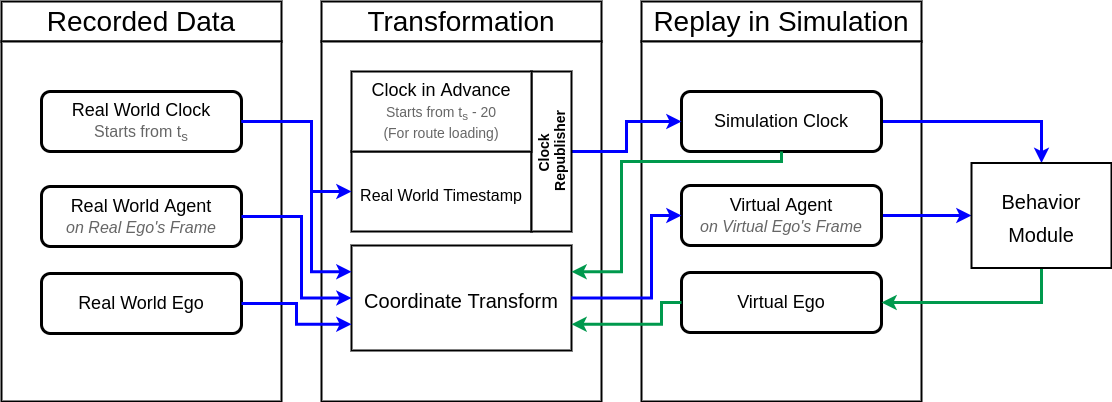

The diagram above was exported from draw.io. Its source (the exported page's mxGraphModel, read from the mxfile embedded in the PNG):
<mxGraphModel dx="1422" dy="825" grid="1" gridSize="10" guides="1" tooltips="1" connect="1" arrows="1" fold="1" page="1" pageScale="1" pageWidth="1100" pageHeight="850" background="#ffffff" math="0" shadow="0">
  <root>
    <mxCell id="0" />
    <mxCell id="1" parent="0" />
    <mxCell id="L9gk5uFr2GC3Pxzz-bd_-3" value="Recorded Data" style="rounded=0;whiteSpace=wrap;html=1;fontSize=28;strokeWidth=2;" vertex="1" parent="1">
      <mxGeometry x="120" y="160" width="280" height="40" as="geometry" />
    </mxCell>
    <mxCell id="L9gk5uFr2GC3Pxzz-bd_-4" value="" style="rounded=0;whiteSpace=wrap;html=1;strokeWidth=2;" vertex="1" parent="1">
      <mxGeometry x="120" y="200" width="280" height="360" as="geometry" />
    </mxCell>
    <mxCell id="L9gk5uFr2GC3Pxzz-bd_-5" value="Real World Clock&lt;br&gt;&lt;font style=&quot;font-size: 16px&quot; color=&quot;#666666&quot;&gt;Starts from t&lt;sub&gt;s&lt;/sub&gt;&lt;/font&gt;" style="rounded=1;whiteSpace=wrap;html=1;fontSize=18;strokeWidth=3;" vertex="1" parent="1">
      <mxGeometry x="160" y="250" width="200" height="60" as="geometry" />
    </mxCell>
    <mxCell id="L9gk5uFr2GC3Pxzz-bd_-7" value="Real World Agent&lt;br&gt;&lt;font style=&quot;font-size: 16px&quot; color=&quot;#666666&quot;&gt;&lt;i&gt;on Real Ego's Frame&lt;/i&gt;&lt;/font&gt;" style="rounded=1;whiteSpace=wrap;html=1;fontSize=18;strokeWidth=3;" vertex="1" parent="1">
      <mxGeometry x="160" y="345" width="200" height="60" as="geometry" />
    </mxCell>
    <mxCell id="L9gk5uFr2GC3Pxzz-bd_-8" value="Real World Ego" style="rounded=1;whiteSpace=wrap;html=1;fontSize=18;strokeWidth=3;" vertex="1" parent="1">
      <mxGeometry x="160" y="432" width="200" height="60" as="geometry" />
    </mxCell>
    <mxCell id="L9gk5uFr2GC3Pxzz-bd_-9" value="Replay in Simulation" style="rounded=0;whiteSpace=wrap;html=1;fontSize=28;strokeWidth=2;" vertex="1" parent="1">
      <mxGeometry x="760" y="160" width="280" height="40" as="geometry" />
    </mxCell>
    <mxCell id="L9gk5uFr2GC3Pxzz-bd_-10" value="" style="rounded=0;whiteSpace=wrap;html=1;strokeWidth=2;" vertex="1" parent="1">
      <mxGeometry x="760" y="200" width="280" height="360" as="geometry" />
    </mxCell>
    <mxCell id="L9gk5uFr2GC3Pxzz-bd_-41" style="edgeStyle=orthogonalEdgeStyle;rounded=0;orthogonalLoop=1;jettySize=auto;html=1;exitX=1;exitY=0.5;exitDx=0;exitDy=0;entryX=0.5;entryY=0;entryDx=0;entryDy=0;fontSize=16;strokeWidth=3;strokeColor=#0000FF;" edge="1" parent="1" source="L9gk5uFr2GC3Pxzz-bd_-11" target="L9gk5uFr2GC3Pxzz-bd_-40">
      <mxGeometry relative="1" as="geometry" />
    </mxCell>
    <mxCell id="L9gk5uFr2GC3Pxzz-bd_-11" value="Simulation Clock" style="rounded=1;whiteSpace=wrap;html=1;fontSize=18;strokeWidth=3;" vertex="1" parent="1">
      <mxGeometry x="800" y="250" width="200" height="60" as="geometry" />
    </mxCell>
    <mxCell id="L9gk5uFr2GC3Pxzz-bd_-44" style="edgeStyle=orthogonalEdgeStyle;rounded=0;orthogonalLoop=1;jettySize=auto;html=1;exitX=1;exitY=0.5;exitDx=0;exitDy=0;fontSize=16;strokeWidth=3;strokeColor=#0000FF;" edge="1" parent="1" source="L9gk5uFr2GC3Pxzz-bd_-12" target="L9gk5uFr2GC3Pxzz-bd_-40">
      <mxGeometry relative="1" as="geometry" />
    </mxCell>
    <mxCell id="L9gk5uFr2GC3Pxzz-bd_-12" value="Virtual Agent&lt;br&gt;&lt;font style=&quot;font-size: 16px&quot; color=&quot;#666666&quot;&gt;&lt;i&gt;on Virtual Ego's Frame&lt;/i&gt;&lt;/font&gt;" style="rounded=1;whiteSpace=wrap;html=1;fontSize=18;strokeWidth=3;" vertex="1" parent="1">
      <mxGeometry x="800" y="344" width="200" height="60" as="geometry" />
    </mxCell>
    <mxCell id="L9gk5uFr2GC3Pxzz-bd_-13" value="Virtual Ego" style="rounded=1;whiteSpace=wrap;html=1;fontSize=18;strokeWidth=3;" vertex="1" parent="1">
      <mxGeometry x="800" y="431" width="200" height="60" as="geometry" />
    </mxCell>
    <mxCell id="L9gk5uFr2GC3Pxzz-bd_-14" value="Transformation" style="rounded=0;whiteSpace=wrap;html=1;fontSize=28;strokeWidth=2;" vertex="1" parent="1">
      <mxGeometry x="440" y="160" width="280" height="40" as="geometry" />
    </mxCell>
    <mxCell id="L9gk5uFr2GC3Pxzz-bd_-15" value="" style="rounded=0;whiteSpace=wrap;html=1;strokeWidth=2;" vertex="1" parent="1">
      <mxGeometry x="440" y="200" width="280" height="360" as="geometry" />
    </mxCell>
    <mxCell id="L9gk5uFr2GC3Pxzz-bd_-21" value="&lt;font style=&quot;font-size: 16px&quot;&gt;Real World Timestamp&lt;/font&gt;" style="rounded=0;whiteSpace=wrap;html=1;fontSize=28;strokeWidth=2;" vertex="1" parent="1">
      <mxGeometry x="470" y="310" width="180" height="80" as="geometry" />
    </mxCell>
    <mxCell id="L9gk5uFr2GC3Pxzz-bd_-23" style="edgeStyle=orthogonalEdgeStyle;rounded=0;orthogonalLoop=1;jettySize=auto;html=1;exitX=1;exitY=0.5;exitDx=0;exitDy=0;entryX=0;entryY=0.5;entryDx=0;entryDy=0;fontSize=28;strokeWidth=3;strokeColor=#0000FF;" edge="1" parent="1" source="L9gk5uFr2GC3Pxzz-bd_-22" target="L9gk5uFr2GC3Pxzz-bd_-11">
      <mxGeometry relative="1" as="geometry" />
    </mxCell>
    <mxCell id="L9gk5uFr2GC3Pxzz-bd_-22" value="" style="rounded=0;whiteSpace=wrap;html=1;fontSize=28;strokeWidth=2;" vertex="1" parent="1">
      <mxGeometry x="650" y="230" width="40" height="160" as="geometry" />
    </mxCell>
    <mxCell id="L9gk5uFr2GC3Pxzz-bd_-27" value="" style="rounded=0;whiteSpace=wrap;html=1;fontSize=28;strokeWidth=2;" vertex="1" parent="1">
      <mxGeometry x="470" y="230" width="180" height="80" as="geometry" />
    </mxCell>
    <mxCell id="L9gk5uFr2GC3Pxzz-bd_-26" value="Clock in Advance&lt;br&gt;&lt;font style=&quot;font-size: 14px&quot; color=&quot;#666666&quot;&gt;Starts from t&lt;sub&gt;s&lt;/sub&gt;&lt;/font&gt;&lt;font style=&quot;font-size: 14px&quot; color=&quot;#666666&quot;&gt;&lt;font style=&quot;font-size: 14px&quot;&gt;&amp;nbsp;- 20&lt;br&gt;(For route loading)&lt;/font&gt;&lt;br&gt;&lt;/font&gt;" style="rounded=1;whiteSpace=wrap;html=1;fontSize=18;strokeColor=none;strokeWidth=3;fillColor=none;" vertex="1" parent="1">
      <mxGeometry x="470" y="230" width="180" height="80" as="geometry" />
    </mxCell>
    <mxCell id="L9gk5uFr2GC3Pxzz-bd_-28" value="&lt;font style=&quot;font-size: 20px&quot;&gt;Coordinate Transform&lt;/font&gt;" style="rounded=0;whiteSpace=wrap;html=1;fontSize=28;strokeWidth=2;" vertex="1" parent="1">
      <mxGeometry x="470" y="404" width="220" height="105" as="geometry" />
    </mxCell>
    <mxCell id="L9gk5uFr2GC3Pxzz-bd_-31" style="edgeStyle=orthogonalEdgeStyle;rounded=0;orthogonalLoop=1;jettySize=auto;html=1;exitX=1;exitY=0.5;exitDx=0;exitDy=0;entryX=0;entryY=0.5;entryDx=0;entryDy=0;fontSize=28;strokeWidth=3;strokeColor=#0000FF;" edge="1" parent="1" source="L9gk5uFr2GC3Pxzz-bd_-7" target="L9gk5uFr2GC3Pxzz-bd_-28">
      <mxGeometry relative="1" as="geometry">
        <Array as="points">
          <mxPoint x="420" y="375" />
          <mxPoint x="420" y="457" />
        </Array>
      </mxGeometry>
    </mxCell>
    <mxCell id="L9gk5uFr2GC3Pxzz-bd_-32" style="edgeStyle=orthogonalEdgeStyle;rounded=0;orthogonalLoop=1;jettySize=auto;html=1;exitX=1;exitY=0.5;exitDx=0;exitDy=0;entryX=0;entryY=0.25;entryDx=0;entryDy=0;fontSize=28;strokeWidth=3;strokeColor=#0000FF;" edge="1" parent="1" source="L9gk5uFr2GC3Pxzz-bd_-5" target="L9gk5uFr2GC3Pxzz-bd_-28">
      <mxGeometry relative="1" as="geometry">
        <Array as="points">
          <mxPoint x="430" y="280" />
          <mxPoint x="430" y="430" />
        </Array>
      </mxGeometry>
    </mxCell>
    <mxCell id="L9gk5uFr2GC3Pxzz-bd_-33" style="edgeStyle=orthogonalEdgeStyle;rounded=0;orthogonalLoop=1;jettySize=auto;html=1;exitX=1;exitY=0.5;exitDx=0;exitDy=0;entryX=0;entryY=0.75;entryDx=0;entryDy=0;fontSize=28;strokeWidth=3;strokeColor=#0000FF;" edge="1" parent="1" source="L9gk5uFr2GC3Pxzz-bd_-8" target="L9gk5uFr2GC3Pxzz-bd_-28">
      <mxGeometry relative="1" as="geometry" />
    </mxCell>
    <mxCell id="L9gk5uFr2GC3Pxzz-bd_-34" style="edgeStyle=orthogonalEdgeStyle;rounded=0;orthogonalLoop=1;jettySize=auto;html=1;exitX=0.5;exitY=1;exitDx=0;exitDy=0;entryX=1;entryY=0.25;entryDx=0;entryDy=0;fontSize=28;strokeWidth=3;strokeColor=#00994D;" edge="1" parent="1" source="L9gk5uFr2GC3Pxzz-bd_-11" target="L9gk5uFr2GC3Pxzz-bd_-28">
      <mxGeometry relative="1" as="geometry">
        <Array as="points">
          <mxPoint x="900" y="320" />
          <mxPoint x="740" y="320" />
          <mxPoint x="740" y="430" />
        </Array>
      </mxGeometry>
    </mxCell>
    <mxCell id="L9gk5uFr2GC3Pxzz-bd_-36" style="edgeStyle=orthogonalEdgeStyle;rounded=0;orthogonalLoop=1;jettySize=auto;html=1;exitX=1;exitY=0.5;exitDx=0;exitDy=0;entryX=0;entryY=0.5;entryDx=0;entryDy=0;fontSize=28;strokeWidth=3;strokeColor=#0000FF;" edge="1" parent="1" source="L9gk5uFr2GC3Pxzz-bd_-28" target="L9gk5uFr2GC3Pxzz-bd_-12">
      <mxGeometry relative="1" as="geometry">
        <Array as="points">
          <mxPoint x="770" y="457" />
          <mxPoint x="770" y="374" />
        </Array>
      </mxGeometry>
    </mxCell>
    <mxCell id="L9gk5uFr2GC3Pxzz-bd_-37" style="edgeStyle=orthogonalEdgeStyle;rounded=0;orthogonalLoop=1;jettySize=auto;html=1;exitX=0;exitY=0.5;exitDx=0;exitDy=0;entryX=1;entryY=0.75;entryDx=0;entryDy=0;fontSize=28;strokeWidth=3;strokeColor=#00994D;" edge="1" parent="1" source="L9gk5uFr2GC3Pxzz-bd_-13" target="L9gk5uFr2GC3Pxzz-bd_-28">
      <mxGeometry relative="1" as="geometry">
        <Array as="points">
          <mxPoint x="780" y="461" />
          <mxPoint x="780" y="483" />
        </Array>
      </mxGeometry>
    </mxCell>
    <mxCell id="L9gk5uFr2GC3Pxzz-bd_-38" value="&lt;font style=&quot;font-size: 14px; line-height: 60%;&quot;&gt;Clock &lt;br style=&quot;font-size: 14px;&quot;&gt;Republisher&lt;/font&gt;" style="text;html=1;strokeColor=none;fillColor=none;align=center;verticalAlign=middle;rounded=0;fontSize=14;rotation=-90;labelPosition=center;verticalLabelPosition=middle;spacing=0;fontStyle=1" vertex="1" parent="1">
      <mxGeometry x="591" y="292.5" width="158" height="35" as="geometry" />
    </mxCell>
    <mxCell id="L9gk5uFr2GC3Pxzz-bd_-39" style="edgeStyle=orthogonalEdgeStyle;rounded=0;orthogonalLoop=1;jettySize=auto;html=1;exitX=1;exitY=0.5;exitDx=0;exitDy=0;fontSize=16;strokeWidth=3;strokeColor=#0000FF;entryX=0;entryY=0.5;entryDx=0;entryDy=0;" edge="1" parent="1" source="L9gk5uFr2GC3Pxzz-bd_-5" target="L9gk5uFr2GC3Pxzz-bd_-21">
      <mxGeometry relative="1" as="geometry">
        <Array as="points">
          <mxPoint x="430" y="280" />
          <mxPoint x="430" y="350" />
        </Array>
      </mxGeometry>
    </mxCell>
    <mxCell id="L9gk5uFr2GC3Pxzz-bd_-45" style="edgeStyle=orthogonalEdgeStyle;rounded=0;orthogonalLoop=1;jettySize=auto;html=1;exitX=0.5;exitY=1;exitDx=0;exitDy=0;entryX=1;entryY=0.5;entryDx=0;entryDy=0;fontSize=16;strokeWidth=3;strokeColor=#00994D;" edge="1" parent="1" source="L9gk5uFr2GC3Pxzz-bd_-40" target="L9gk5uFr2GC3Pxzz-bd_-13">
      <mxGeometry relative="1" as="geometry" />
    </mxCell>
    <mxCell id="L9gk5uFr2GC3Pxzz-bd_-40" value="&lt;font style=&quot;font-size: 20px&quot;&gt;Behavior&lt;br&gt;Module&lt;br&gt;&lt;/font&gt;" style="rounded=0;whiteSpace=wrap;html=1;fontSize=28;strokeWidth=2;" vertex="1" parent="1">
      <mxGeometry x="1090" y="321.5" width="140" height="105" as="geometry" />
    </mxCell>
  </root>
</mxGraphModel>